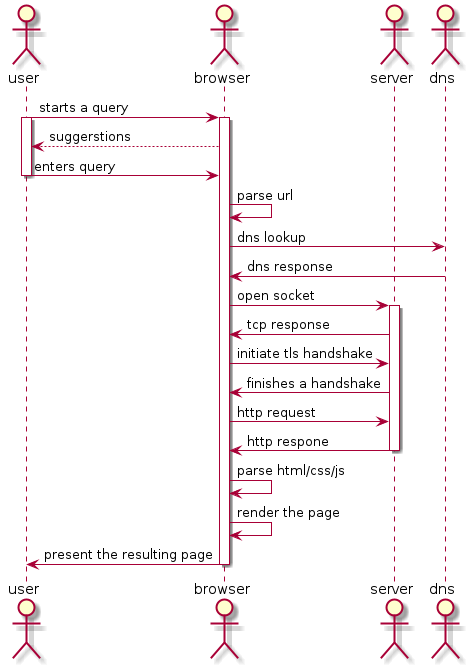

The diagram above was rendered by PlantUML. Its source (embedded in the PNG):
@startuml
actor user
actor browser
actor server
actor dns
user -> browser : starts a query
activate user
    activate browser
        browser --> user : suggerstions
        user -> browser : enters query
    deactivate user
    browser -> browser : parse url
    browser -> dns : dns lookup
    dns -> browser : dns response
    browser -> server : open socket
    activate server
        server -> browser : tcp response
        browser -> server : initiate tls handshake
        server -> browser : finishes a handshake
        browser -> server : http request
        server -> browser : http respone
    deactivate server
    browser -> browser : parse html/css/js
    browser -> browser : render the page
    browser -> user : present the resulting page
deactivate browser

@enduml